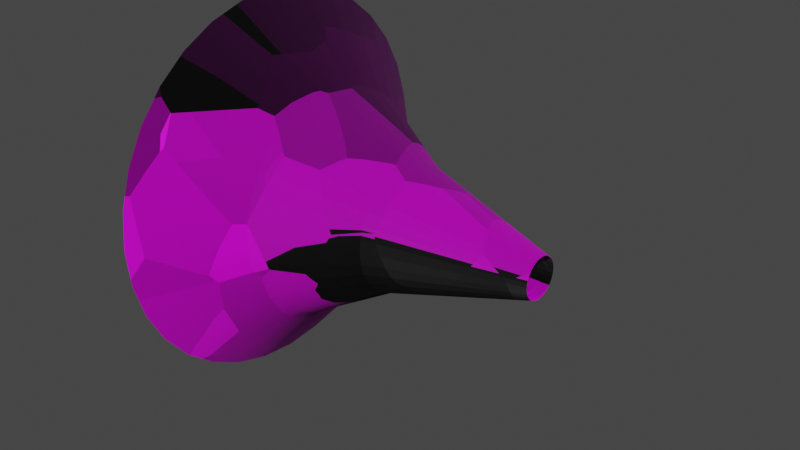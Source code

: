 # Source: cilindroAspirador.blend  (saved by Blender 2.81.16; exported with 4.5.12 LTS)
import bpy
from mathutils import Matrix  # noqa: F401  (used for matrix-valued properties, if any)

bpy.ops.wm.read_factory_settings(use_empty=True)
scene = bpy.context.scene
scene.name = 'Scene'

# ---- collections
col_collection = bpy.data.collections.new('Collection'); scene.collection.children.link(col_collection)

# ---- images (referenced by path relative to the original .blend; pixels are not part of the script)
import os
ASSET_DIR = os.environ.get("B2B_ASSET_DIR", "")  # directory of the original .blend (textures are referenced by path, not embedded)
HERE = os.path.dirname(os.path.abspath(__file__))  # packed textures are extracted next to this script under _unpacked/

def load_image(name, relpath, width, height, colorspace="sRGB"):
    """Load a texture the original file referenced (path relative to the .blend, or extracted next to this script)."""
    p = next((c for c in (os.path.join(HERE, relpath), os.path.join(ASSET_DIR, relpath)) if relpath and os.path.exists(c)), "")
    if p:
        img = bpy.data.images.load(p, check_existing=True)
        img.name = name
    else:  # same state as the original file: an image datablock whose file is absent (Cycles renders it pink)
        img = bpy.data.images.new(name, width, height)
        img.source = "FILE"
        img.filepath = "//" + (relpath or name)
    img.colorspace_settings.name = colorspace
    return img
img_cylinder_png = load_image('Cylinder.png', 'Cylinder.png', 1024, 1024, 'sRGB')

# ---- materials (node trees are filled in below, after node groups)
mat_material_001 = bpy.data.materials.new('Material.001')
mat_material_001.use_transparent_shadow = False

# ---- material node trees
mat_material_001.use_nodes = True; mat_material_001.node_tree.nodes.clear()
_N = mat_material_001.node_tree.nodes; _L = mat_material_001.node_tree.links
n0 = _N.new('ShaderNodeOutputMaterial'); n0.name = 'Material Output'; n0.location = (300, 300)
n1 = _N.new('ShaderNodeBsdfPrincipled'); n1.name = 'Principled BSDF'; n1.location = (10, 300)
n1.distribution = 'GGX'
n1.subsurface_method = 'BURLEY'
n1.inputs[3].default_value = 1.45
n1.inputs[27].default_value = (0.0, 0.0, 0.0, 1.0)
n1.inputs[28].default_value = 1.0
n2 = _N.new('ShaderNodeTexImage'); n2.name = 'Image Texture'; n2.location = (-280, 280)
n2.image = img_cylinder_png
n3 = _N.new('ShaderNodeTexVoronoi'); n3.name = 'Voronoi Texture'; n3.location = (-180, -60)
n4 = _N.new('ShaderNodeValue'); n4.name = 'Value'; n4.location = (-180, -20)
n4.outputs[0].default_value = 5.4
_L.new(n1.outputs[0], n0.inputs[0])
_L.new(n2.outputs[0], n1.inputs[0])
_L.new(n3.outputs[2], n1.inputs[5])
_L.new(n4.outputs[0], n1.inputs[4])
n0.is_active_output = True

# ---- world
world_world = bpy.data.worlds.new('World'); scene.world = world_world
world_world.use_nodes = True; world_world.node_tree.nodes.clear()
_N = world_world.node_tree.nodes; _L = world_world.node_tree.links
n0 = _N.new('ShaderNodeOutputWorld'); n0.name = 'World Output'; n0.location = (300, 300)
n1 = _N.new('ShaderNodeBackground'); n1.name = 'Background'; n1.location = (10, 300)
n1.inputs[0].default_value = (0.05088, 0.05088, 0.05088, 1.0)
_L.new(n1.outputs[0], n0.inputs[0])
n0.is_active_output = True
world_world.color = (0.05088, 0.05088, 0.05088)
world_world.use_sun_shadow = False
world_world.sun_shadow_jitter_overblur = 0.0

# ---- meshes
me_cylinder = bpy.data.meshes.new('Cylinder')
me_cylinder.from_pydata([(-3.149e-08, 1.265, -1.0), (1.031e-07, 0.1315, 1.0), (0.2468, 1.241, -1.0), (0.02566, 0.129, 1.0), (0.4842, 1.169, -1.0), (0.05033, 0.1215, 1.0), (0.7029, 1.052, -1.0), (0.07307, 0.1094, 1.0), (0.8946, 0.8946, -1.0), (0.093, 0.093, 1.0), (1.052, 0.7029, -1.0), (0.1094, 0.07307, 1.0), (1.169, 0.4842, -1.0), (0.1215, 0.05033, 1.0), (1.241, 0.2468, -1.0), (0.129, 0.02566, 1.0), (1.265, 1.995e-08, -1.0), (0.1315, 2.574e-07, 1.0), (1.241, -0.2468, -1.0), (0.129, -0.02566, 1.0), (1.169, -0.4842, -1.0), (0.1215, -0.05033, 1.0), (1.052, -0.7029, -1.0), (0.1094, -0.07307, 1.0), (0.8946, -0.8946, -1.0), (0.093, -0.093, 1.0), (0.7029, -1.052, -1.0), (0.07307, -0.1094, 1.0), (0.4842, -1.169, -1.0), (0.05033, -0.1215, 1.0), (0.2468, -1.241, -1.0), (0.02566, -0.129, 1.0), (-4.437e-07, -1.265, -1.0), (6.027e-08, -0.1315, 1.0), (-0.2468, -1.241, -1.0), (-0.02566, -0.129, 1.0), (-0.4842, -1.169, -1.0), (-0.05033, -0.1215, 1.0), (-0.7029, -1.052, -1.0), (-0.07307, -0.1094, 1.0), (-0.8946, -0.8946, -1.0), (-0.093, -0.093, 1.0), (-1.052, -0.7029, -1.0), (-0.1094, -0.07307, 1.0), (-1.169, -0.4842, -1.0), (-0.1215, -0.05033, 1.0), (-1.241, -0.2468, -1.0), (-0.129, -0.02566, 1.0), (-1.265, 1.146e-06, -1.0), (-0.1315, 3.745e-07, 1.0), (-1.241, 0.2468, -1.0), (-0.129, 0.02566, 1.0), (-1.169, 0.4842, -1.0), (-0.1215, 0.05033, 1.0), (-1.052, 0.7029, -1.0), (-0.1094, 0.07307, 1.0), (-0.8946, 0.8946, -1.0), (-0.093, 0.093, 1.0), (-0.7029, 1.052, -1.0), (-0.07307, 0.1094, 1.0), (-0.4842, 1.169, -1.0), (-0.05033, 0.1215, 1.0), (-0.2468, 1.241, -1.0), (-0.02566, 0.129, 1.0), (2.981e-08, 0.7489, -0.5265), (0.1461, 0.7345, -0.5265), (0.2866, 0.6919, -0.5265), (0.4161, 0.6227, -0.5265), (0.5296, 0.5296, -0.5265), (0.6227, 0.4161, -0.5265), (0.6919, 0.2866, -0.5265), (0.7345, 0.1461, -0.5265), (0.7489, 1.281e-07, -0.5265), (0.7345, -0.1461, -0.5265), (0.6919, -0.2866, -0.5265), (0.6227, -0.4161, -0.5265), (0.5296, -0.5296, -0.5265), (0.4161, -0.6227, -0.5265), (0.2866, -0.6919, -0.5265), (0.1461, -0.7345, -0.5265), (-2.142e-07, -0.7489, -0.5265), (-0.1461, -0.7345, -0.5265), (-0.2866, -0.6919, -0.5265), (-0.4161, -0.6227, -0.5265), (-0.5296, -0.5296, -0.5265), (-0.6227, -0.4161, -0.5265), (-0.6919, -0.2866, -0.5265), (-0.7345, -0.1461, -0.5265), (-0.7489, 7.947e-07, -0.5265), (-0.7345, 0.1461, -0.5265), (-0.6919, 0.2866, -0.5265), (-0.6227, 0.4161, -0.5265), (-0.5296, 0.5296, -0.5265), (-0.4161, 0.6227, -0.5265), (-0.2866, 0.6919, -0.5265), (-0.1461, 0.7345, -0.5265), (4.818e-08, 0.415, 0.04625), (0.08097, 0.407, 0.04625), (0.1588, 0.3834, 0.04625), (0.2306, 0.3451, 0.04625), (0.2935, 0.2935, 0.04625), (0.3451, 0.2306, 0.04625), (0.3834, 0.1588, 0.04625), (0.407, 0.08097, 0.04625), (0.415, 2.207e-07, 0.04625), (0.407, -0.08097, 0.04625), (0.3834, -0.1588, 0.04625), (0.3451, -0.2306, 0.04625), (0.2935, -0.2935, 0.04625), (0.2306, -0.3451, 0.04625), (0.1588, -0.3834, 0.04625), (0.08097, -0.407, 0.04625), (-8.705e-08, -0.415, 0.04625), (-0.08097, -0.407, 0.04625), (-0.1588, -0.3834, 0.04625), (-0.2306, -0.3451, 0.04625), (-0.2935, -0.2935, 0.04625), (-0.3451, -0.2306, 0.04625), (-0.3834, -0.1588, 0.04625), (-0.407, -0.08097, 0.04625), (-0.415, 5.902e-07, 0.04625), (-0.407, 0.08097, 0.04625), (-0.3834, 0.1588, 0.04625), (-0.3451, 0.2306, 0.04625), (-0.2935, 0.2935, 0.04625), (-0.2306, 0.3451, 0.04625), (-0.1588, 0.3834, 0.04625), (-0.08097, 0.407, 0.04625)], [], [(96, 1, 3, 97), (97, 3, 5, 98), (98, 5, 7, 99), (99, 7, 9, 100), (100, 9, 11, 101), (101, 11, 13, 102), (102, 13, 15, 103), (103, 15, 17, 104), (104, 17, 19, 105), (105, 19, 21, 106), (106, 21, 23, 107), (107, 23, 25, 108), (108, 25, 27, 109), (109, 27, 29, 110), (110, 29, 31, 111), (111, 31, 33, 112), (112, 33, 35, 113), (113, 35, 37, 114), (114, 37, 39, 115), (115, 39, 41, 116), (116, 41, 43, 117), (117, 43, 45, 118), (118, 45, 47, 119), (119, 47, 49, 120), (120, 49, 51, 121), (121, 51, 53, 122), (122, 53, 55, 123), (123, 55, 57, 124), (124, 57, 59, 125), (125, 59, 61, 126), (126, 61, 63, 127), (127, 63, 1, 96), (62, 95, 64, 0), (60, 94, 95, 62), (58, 93, 94, 60), (56, 92, 93, 58), (54, 91, 92, 56), (52, 90, 91, 54), (50, 89, 90, 52), (48, 88, 89, 50), (46, 87, 88, 48), (44, 86, 87, 46), (42, 85, 86, 44), (40, 84, 85, 42), (38, 83, 84, 40), (36, 82, 83, 38), (34, 81, 82, 36), (32, 80, 81, 34), (30, 79, 80, 32), (28, 78, 79, 30), (26, 77, 78, 28), (24, 76, 77, 26), (22, 75, 76, 24), (20, 74, 75, 22), (18, 73, 74, 20), (16, 72, 73, 18), (14, 71, 72, 16), (12, 70, 71, 14), (10, 69, 70, 12), (8, 68, 69, 10), (6, 67, 68, 8), (4, 66, 67, 6), (2, 65, 66, 4), (0, 64, 65, 2), (95, 127, 96, 64), (94, 126, 127, 95), (93, 125, 126, 94), (92, 124, 125, 93), (91, 123, 124, 92), (90, 122, 123, 91), (89, 121, 122, 90), (88, 120, 121, 89), (87, 119, 120, 88), (86, 118, 119, 87), (85, 117, 118, 86), (84, 116, 117, 85), (83, 115, 116, 84), (82, 114, 115, 83), (81, 113, 114, 82), (80, 112, 113, 81), (79, 111, 112, 80), (78, 110, 111, 79), (77, 109, 110, 78), (76, 108, 109, 77), (75, 107, 108, 76), (74, 106, 107, 75), (73, 105, 106, 74), (72, 104, 105, 73), (71, 103, 104, 72), (70, 102, 103, 71), (69, 101, 102, 70), (68, 100, 101, 69), (67, 99, 100, 68), (66, 98, 99, 67), (65, 97, 98, 66), (64, 96, 97, 65)])
me_cylinder.polygons.foreach_set('use_smooth', [True] * 96)
_uv = me_cylinder.uv_layers.new(name='UVMap')
_uv.uv.foreach_set('vector', [0.7247, 0.5357, 0.6716, 0.9884, 0.6389, 0.9859, 0.6948, 0.5336, 0.6948, 0.5336, 0.6389, 0.9859, 0.6075, 0.9835, 0.6649, 0.5315, 0.6649, 0.5315, 0.6075, 0.9835, 0.5773, 0.9812, 0.6352, 0.5294, 0.6352, 0.5294, 0.5773, 0.9812, 0.5481, 0.9789, 0.6054, 0.5274, 0.6054, 0.5274, 0.5481, 0.9789, 0.5199, 0.9766, 0.5758, 0.5253, 0.5758, 0.5253, 0.5199, 0.9766, 0.4925, 0.9745, 0.5461, 0.5232, 0.5461, 0.5232, 0.4925, 0.9745, 0.4658, 0.9724, 0.5166, 0.5211, 0.5166, 0.5211, 0.4658, 0.9724, 0.4396, 0.9703, 0.4871, 0.5191, 0.4871, 0.5191, 0.4396, 0.9703, 0.4138, 0.9684, 0.4576, 0.517, 0.4576, 0.517, 0.4138, 0.9684, 0.3884, 0.9665, 0.4281, 0.5149, 0.4281, 0.5149, 0.3884, 0.9665, 0.3631, 0.9647, 0.3987, 0.5129, 0.3987, 0.5129, 0.3631, 0.9647, 0.338, 0.9629, 0.3693, 0.5108, 0.3693, 0.5108, 0.338, 0.9629, 0.3128, 0.9611, 0.3399, 0.5088, 0.3399, 0.5088, 0.3128, 0.9611, 0.2824, 0.9591, 0.3141, 0.507, 0.3141, 0.507, 0.2824, 0.9591, 0.2546, 0.9573, 0.2863, 0.505, 0.2863, 0.505, 0.2546, 0.9573, 0.2267, 0.9555, 0.2584, 0.5031, 0.2584, 0.5031, 0.2267, 0.9555, 0.1986, 0.9537, 0.2303, 0.5011, 0.2303, 0.5011, 0.1986, 0.9537, 0.1702, 0.9519, 0.2019, 0.4991, 0.2019, 0.4991, 0.1702, 0.9519, 0.1415, 0.9502, 0.1732, 0.4971, 0.1732, 0.4971, 0.1415, 0.9502, 0.1125, 0.9484, 0.1442, 0.4951, 0.1442, 0.4951, 0.1125, 0.9484, 0.08295, 0.9466, 0.1147, 0.493, 0.1147, 0.493, 0.08295, 0.9466, 0.05293, 0.9447, 0.08469, 0.4909, 0.08469, 0.4909, 0.05293, 0.9447, 0.02235, 0.9428, 0.05413, 0.4888, 0.05413, 0.4888, 0.02235, 0.9428, -0.008807, 0.9408, 0.02299, 0.4866, 0.9738, 0.5531, 0.942, 1.007, 0.9103, 1.005, 0.9421, 0.5509, 0.9421, 0.5509, 0.9103, 1.005, 0.878, 1.003, 0.9098, 0.5487, 0.9098, 0.5487, 0.878, 1.003, 0.8486, 1.001, 0.8747, 0.5462, 0.8747, 0.5462, 0.8486, 1.001, 0.8126, 0.9987, 0.8444, 0.5441, 0.8444, 0.5441, 0.8126, 0.9987, 0.7799, 0.9964, 0.8117, 0.5418, 0.8117, 0.5418, 0.7799, 0.9964, 0.7404, 0.9935, 0.7846, 0.5399, 0.7846, 0.5399, 0.7404, 0.9935, 0.7054, 0.991, 0.7546, 0.5378, 0.7546, 0.5378, 0.7054, 0.991, 0.6716, 0.9884, 0.7247, 0.5357, 0.7915, 0.04067, 0.7754, 0.2657, 0.7459, 0.2636, 0.7621, 0.03861, 0.8209, 0.04272, 0.8049, 0.2677, 0.7754, 0.2657, 0.7915, 0.04067, 0.8465, 0.04452, 0.8307, 0.2695, 0.8049, 0.2677, 0.8209, 0.04272, 0.8793, 0.04681, 0.8635, 0.2718, 0.8307, 0.2695, 0.8465, 0.04452, 0.9088, 0.04888, 0.8932, 0.2739, 0.8635, 0.2718, 0.8793, 0.04681, 0.9446, 0.05139, 0.9289, 0.2764, 0.8932, 0.2739, 0.9088, 0.04888, 0.9769, 0.05364, 0.9611, 0.2787, 0.9289, 0.2764, 0.9446, 0.05139, 1.009, 0.05586, 0.9928, 0.2809, 0.9611, 0.2787, 0.9769, 0.05364, 0.08894, -0.008506, 0.07319, 0.2165, 0.04204, 0.2143, 0.05779, -0.01069, 0.1195, -0.006367, 0.1037, 0.2187, 0.07319, 0.2165, 0.08894, -0.008506, 0.1495, -0.004267, 0.1337, 0.2208, 0.1037, 0.2187, 0.1195, -0.006367, 0.179, -0.002203, 0.1632, 0.2228, 0.1337, 0.2208, 0.1495, -0.004267, 0.208, -0.0001697, 0.1923, 0.2249, 0.1632, 0.2228, 0.179, -0.002203, 0.2367, 0.001837, 0.221, 0.2269, 0.1923, 0.2249, 0.208, -0.0001697, 0.2651, 0.003822, 0.2493, 0.2289, 0.221, 0.2269, 0.2367, 0.001837, 0.2932, 0.00579, 0.2774, 0.2308, 0.2493, 0.2289, 0.2651, 0.003822, 0.3211, 0.007744, 0.3054, 0.2328, 0.2774, 0.2308, 0.2932, 0.00579, 0.3489, 0.009689, 0.3331, 0.2347, 0.3054, 0.2328, 0.3211, 0.007744, 0.3739, 0.01144, 0.3583, 0.2365, 0.3331, 0.2347, 0.3489, 0.009689, 0.4041, 0.01355, 0.3883, 0.2386, 0.3583, 0.2365, 0.3739, 0.01144, 0.4342, 0.01566, 0.4183, 0.2407, 0.3883, 0.2386, 0.4041, 0.01355, 0.4643, 0.01777, 0.4483, 0.2428, 0.4183, 0.2407, 0.4342, 0.01566, 0.4944, 0.01987, 0.4783, 0.2449, 0.4483, 0.2428, 0.4643, 0.01777, 0.5244, 0.02197, 0.5083, 0.247, 0.4783, 0.2449, 0.4944, 0.01987, 0.5544, 0.02407, 0.5382, 0.2491, 0.5083, 0.247, 0.5244, 0.02197, 0.5843, 0.02617, 0.568, 0.2512, 0.5382, 0.2491, 0.5544, 0.02407, 0.6141, 0.02825, 0.5978, 0.2532, 0.568, 0.2512, 0.5843, 0.02617, 0.6439, 0.03033, 0.6276, 0.2553, 0.5978, 0.2532, 0.6141, 0.02825, 0.6735, 0.03241, 0.6572, 0.2574, 0.6276, 0.2553, 0.6439, 0.03033, 0.7031, 0.03448, 0.6869, 0.2595, 0.6572, 0.2574, 0.6735, 0.03241, 0.7326, 0.03655, 0.7164, 0.2615, 0.6869, 0.2595, 0.7031, 0.03448, 0.7621, 0.03861, 0.7459, 0.2636, 0.7164, 0.2615, 0.7326, 0.03655, 0.7754, 0.2657, 0.7546, 0.5378, 0.7247, 0.5357, 0.7459, 0.2636, 0.8049, 0.2677, 0.7846, 0.5399, 0.7546, 0.5378, 0.7754, 0.2657, 0.8307, 0.2695, 0.8117, 0.5418, 0.7846, 0.5399, 0.8049, 0.2677, 0.8635, 0.2718, 0.8444, 0.5441, 0.8117, 0.5418, 0.8307, 0.2695, 0.8932, 0.2739, 0.8747, 0.5462, 0.8444, 0.5441, 0.8635, 0.2718, 0.9289, 0.2764, 0.9098, 0.5487, 0.8747, 0.5462, 0.8932, 0.2739, 0.9611, 0.2787, 0.9421, 0.5509, 0.9098, 0.5487, 0.9289, 0.2764, 0.9928, 0.2809, 0.9738, 0.5531, 0.9421, 0.5509, 0.9611, 0.2787, 0.07319, 0.2165, 0.05413, 0.4888, 0.02299, 0.4866, 0.04204, 0.2143, 0.1037, 0.2187, 0.08469, 0.4909, 0.05413, 0.4888, 0.07319, 0.2165, 0.1337, 0.2208, 0.1147, 0.493, 0.08469, 0.4909, 0.1037, 0.2187, 0.1632, 0.2228, 0.1442, 0.4951, 0.1147, 0.493, 0.1337, 0.2208, 0.1923, 0.2249, 0.1732, 0.4971, 0.1442, 0.4951, 0.1632, 0.2228, 0.221, 0.2269, 0.2019, 0.4991, 0.1732, 0.4971, 0.1923, 0.2249, 0.2493, 0.2289, 0.2303, 0.5011, 0.2019, 0.4991, 0.221, 0.2269, 0.2774, 0.2308, 0.2584, 0.5031, 0.2303, 0.5011, 0.2493, 0.2289, 0.3054, 0.2328, 0.2863, 0.505, 0.2584, 0.5031, 0.2774, 0.2308, 0.3331, 0.2347, 0.3141, 0.507, 0.2863, 0.505, 0.3054, 0.2328, 0.3583, 0.2365, 0.3399, 0.5088, 0.3141, 0.507, 0.3331, 0.2347, 0.3883, 0.2386, 0.3693, 0.5108, 0.3399, 0.5088, 0.3583, 0.2365, 0.4183, 0.2407, 0.3987, 0.5129, 0.3693, 0.5108, 0.3883, 0.2386, 0.4483, 0.2428, 0.4281, 0.5149, 0.3987, 0.5129, 0.4183, 0.2407, 0.4783, 0.2449, 0.4576, 0.517, 0.4281, 0.5149, 0.4483, 0.2428, 0.5083, 0.247, 0.4871, 0.5191, 0.4576, 0.517, 0.4783, 0.2449, 0.5382, 0.2491, 0.5166, 0.5211, 0.4871, 0.5191, 0.5083, 0.247, 0.568, 0.2512, 0.5461, 0.5232, 0.5166, 0.5211, 0.5382, 0.2491, 0.5978, 0.2532, 0.5758, 0.5253, 0.5461, 0.5232, 0.568, 0.2512, 0.6276, 0.2553, 0.6054, 0.5274, 0.5758, 0.5253, 0.5978, 0.2532, 0.6572, 0.2574, 0.6352, 0.5294, 0.6054, 0.5274, 0.6276, 0.2553, 0.6869, 0.2595, 0.6649, 0.5315, 0.6352, 0.5294, 0.6572, 0.2574, 0.7164, 0.2615, 0.6948, 0.5336, 0.6649, 0.5315, 0.6869, 0.2595, 0.7459, 0.2636, 0.7247, 0.5357, 0.6948, 0.5336, 0.7164, 0.2615])
me_cylinder.materials.append(mat_material_001)
me_cylinder.use_remesh_fix_poles = True
me_cylinder.use_remesh_preserve_attributes = False
me_cylinder.use_mirror_vertex_groups = False
me_cylinder.update()
me_cylinder_001 = bpy.data.meshes.new('Cylinder.001')
me_cylinder_001.from_pydata([(-3.149e-08, 1.265, -1.0), (1.031e-07, 0.1315, 1.0), (0.2468, 1.241, -1.0), (0.02566, 0.129, 1.0), (0.4842, 1.169, -1.0), (0.05033, 0.1215, 1.0), (0.7029, 1.052, -1.0), (0.07307, 0.1094, 1.0), (0.8946, 0.8946, -1.0), (0.093, 0.093, 1.0), (1.052, 0.7029, -1.0), (0.1094, 0.07307, 1.0), (1.169, 0.4842, -1.0), (0.1215, 0.05033, 1.0), (1.241, 0.2468, -1.0), (0.129, 0.02566, 1.0), (1.265, 1.995e-08, -1.0), (0.1315, 2.574e-07, 1.0), (1.241, -0.2468, -1.0), (0.129, -0.02566, 1.0), (1.169, -0.4842, -1.0), (0.1215, -0.05033, 1.0), (1.052, -0.7029, -1.0), (0.1094, -0.07307, 1.0), (0.8946, -0.8946, -1.0), (0.093, -0.093, 1.0), (0.7029, -1.052, -1.0), (0.07307, -0.1094, 1.0), (0.4842, -1.169, -1.0), (0.05033, -0.1215, 1.0), (0.2468, -1.241, -1.0), (0.02566, -0.129, 1.0), (-4.437e-07, -1.265, -1.0), (6.027e-08, -0.1315, 1.0), (-0.2468, -1.241, -1.0), (-0.02566, -0.129, 1.0), (-0.4842, -1.169, -1.0), (-0.05033, -0.1215, 1.0), (-0.7029, -1.052, -1.0), (-0.07307, -0.1094, 1.0), (-0.8946, -0.8946, -1.0), (-0.093, -0.093, 1.0), (-1.052, -0.7029, -1.0), (-0.1094, -0.07307, 1.0), (-1.169, -0.4842, -1.0), (-0.1215, -0.05033, 1.0), (-1.241, -0.2468, -1.0), (-0.129, -0.02566, 1.0), (-1.265, 1.146e-06, -1.0), (-0.1315, 3.745e-07, 1.0), (-1.241, 0.2468, -1.0), (-0.129, 0.02566, 1.0), (-1.169, 0.4842, -1.0), (-0.1215, 0.05033, 1.0), (-1.052, 0.7029, -1.0), (-0.1094, 0.07307, 1.0), (-0.8946, 0.8946, -1.0), (-0.093, 0.093, 1.0), (-0.7029, 1.052, -1.0), (-0.07307, 0.1094, 1.0), (-0.4842, 1.169, -1.0), (-0.05033, 0.1215, 1.0), (-0.2468, 1.241, -1.0), (-0.02566, 0.129, 1.0), (2.981e-08, 0.7489, -0.5265), (0.1461, 0.7345, -0.5265), (0.2866, 0.6919, -0.5265), (0.4161, 0.6227, -0.5265), (0.5296, 0.5296, -0.5265), (0.6227, 0.4161, -0.5265), (0.6919, 0.2866, -0.5265), (0.7345, 0.1461, -0.5265), (0.7489, 1.281e-07, -0.5265), (0.7345, -0.1461, -0.5265), (0.6919, -0.2866, -0.5265), (0.6227, -0.4161, -0.5265), (0.5296, -0.5296, -0.5265), (0.4161, -0.6227, -0.5265), (0.2866, -0.6919, -0.5265), (0.1461, -0.7345, -0.5265), (-2.142e-07, -0.7489, -0.5265), (-0.1461, -0.7345, -0.5265), (-0.2866, -0.6919, -0.5265), (-0.4161, -0.6227, -0.5265), (-0.5296, -0.5296, -0.5265), (-0.6227, -0.4161, -0.5265), (-0.6919, -0.2866, -0.5265), (-0.7345, -0.1461, -0.5265), (-0.7489, 7.947e-07, -0.5265), (-0.7345, 0.1461, -0.5265), (-0.6919, 0.2866, -0.5265), (-0.6227, 0.4161, -0.5265), (-0.5296, 0.5296, -0.5265), (-0.4161, 0.6227, -0.5265), (-0.2866, 0.6919, -0.5265), (-0.1461, 0.7345, -0.5265), (4.818e-08, 0.415, 0.04625), (0.08097, 0.407, 0.04625), (0.1588, 0.3834, 0.04625), (0.2306, 0.3451, 0.04625), (0.2935, 0.2935, 0.04625), (0.3451, 0.2306, 0.04625), (0.3834, 0.1588, 0.04625), (0.407, 0.08097, 0.04625), (0.415, 2.207e-07, 0.04625), (0.407, -0.08097, 0.04625), (0.3834, -0.1588, 0.04625), (0.3451, -0.2306, 0.04625), (0.2935, -0.2935, 0.04625), (0.2306, -0.3451, 0.04625), (0.1588, -0.3834, 0.04625), (0.08097, -0.407, 0.04625), (-8.705e-08, -0.415, 0.04625), (-0.08097, -0.407, 0.04625), (-0.1588, -0.3834, 0.04625), (-0.2306, -0.3451, 0.04625), (-0.2935, -0.2935, 0.04625), (-0.3451, -0.2306, 0.04625), (-0.3834, -0.1588, 0.04625), (-0.407, -0.08097, 0.04625), (-0.415, 5.902e-07, 0.04625), (-0.407, 0.08097, 0.04625), (-0.3834, 0.1588, 0.04625), (-0.3451, 0.2306, 0.04625), (-0.2935, 0.2935, 0.04625), (-0.2306, 0.3451, 0.04625), (-0.1588, 0.3834, 0.04625), (-0.08097, 0.407, 0.04625)], [], [(96, 97, 3, 1), (97, 98, 5, 3), (98, 99, 7, 5), (99, 100, 9, 7), (100, 101, 11, 9), (101, 102, 13, 11), (102, 103, 15, 13), (103, 104, 17, 15), (104, 105, 19, 17), (105, 106, 21, 19), (106, 107, 23, 21), (107, 108, 25, 23), (108, 109, 27, 25), (109, 110, 29, 27), (110, 111, 31, 29), (111, 112, 33, 31), (112, 113, 35, 33), (113, 114, 37, 35), (114, 115, 39, 37), (115, 116, 41, 39), (116, 117, 43, 41), (117, 118, 45, 43), (118, 119, 47, 45), (119, 120, 49, 47), (120, 121, 51, 49), (121, 122, 53, 51), (122, 123, 55, 53), (123, 124, 57, 55), (124, 125, 59, 57), (125, 126, 61, 59), (126, 127, 63, 61), (127, 96, 1, 63), (62, 0, 64, 95), (60, 62, 95, 94), (58, 60, 94, 93), (56, 58, 93, 92), (54, 56, 92, 91), (52, 54, 91, 90), (50, 52, 90, 89), (48, 50, 89, 88), (46, 48, 88, 87), (44, 46, 87, 86), (42, 44, 86, 85), (40, 42, 85, 84), (38, 40, 84, 83), (36, 38, 83, 82), (34, 36, 82, 81), (32, 34, 81, 80), (30, 32, 80, 79), (28, 30, 79, 78), (26, 28, 78, 77), (24, 26, 77, 76), (22, 24, 76, 75), (20, 22, 75, 74), (18, 20, 74, 73), (16, 18, 73, 72), (14, 16, 72, 71), (12, 14, 71, 70), (10, 12, 70, 69), (8, 10, 69, 68), (6, 8, 68, 67), (4, 6, 67, 66), (2, 4, 66, 65), (0, 2, 65, 64), (95, 64, 96, 127), (94, 95, 127, 126), (93, 94, 126, 125), (92, 93, 125, 124), (91, 92, 124, 123), (90, 91, 123, 122), (89, 90, 122, 121), (88, 89, 121, 120), (87, 88, 120, 119), (86, 87, 119, 118), (85, 86, 118, 117), (84, 85, 117, 116), (83, 84, 116, 115), (82, 83, 115, 114), (81, 82, 114, 113), (80, 81, 113, 112), (79, 80, 112, 111), (78, 79, 111, 110), (77, 78, 110, 109), (76, 77, 109, 108), (75, 76, 108, 107), (74, 75, 107, 106), (73, 74, 106, 105), (72, 73, 105, 104), (71, 72, 104, 103), (70, 71, 103, 102), (69, 70, 102, 101), (68, 69, 101, 100), (67, 68, 100, 99), (66, 67, 99, 98), (65, 66, 98, 97), (64, 65, 97, 96)])
me_cylinder_001.polygons.foreach_set('use_smooth', [True] * 96)
_uv = me_cylinder_001.uv_layers.new(name='UVMap')
_uv.uv.foreach_set('vector', [0.7247, 0.5357, 0.6948, 0.5336, 0.6389, 0.9859, 0.6716, 0.9884, 0.6948, 0.5336, 0.6649, 0.5315, 0.6075, 0.9835, 0.6389, 0.9859, 0.6649, 0.5315, 0.6352, 0.5294, 0.5773, 0.9812, 0.6075, 0.9835, 0.6352, 0.5294, 0.6054, 0.5274, 0.5481, 0.9789, 0.5773, 0.9812, 0.6054, 0.5274, 0.5758, 0.5253, 0.5199, 0.9766, 0.5481, 0.9789, 0.5758, 0.5253, 0.5461, 0.5232, 0.4925, 0.9745, 0.5199, 0.9766, 0.5461, 0.5232, 0.5166, 0.5211, 0.4658, 0.9724, 0.4925, 0.9745, 0.5166, 0.5211, 0.4871, 0.5191, 0.4396, 0.9703, 0.4658, 0.9724, 0.4871, 0.5191, 0.4576, 0.517, 0.4138, 0.9684, 0.4396, 0.9703, 0.4576, 0.517, 0.4281, 0.5149, 0.3884, 0.9665, 0.4138, 0.9684, 0.4281, 0.5149, 0.3987, 0.5129, 0.3631, 0.9647, 0.3884, 0.9665, 0.3987, 0.5129, 0.3693, 0.5108, 0.338, 0.9629, 0.3631, 0.9647, 0.3693, 0.5108, 0.3399, 0.5088, 0.3128, 0.9611, 0.338, 0.9629, 0.3399, 0.5088, 0.3141, 0.507, 0.2824, 0.9591, 0.3128, 0.9611, 0.3141, 0.507, 0.2863, 0.505, 0.2546, 0.9573, 0.2824, 0.9591, 0.2863, 0.505, 0.2584, 0.5031, 0.2267, 0.9555, 0.2546, 0.9573, 0.2584, 0.5031, 0.2303, 0.5011, 0.1986, 0.9537, 0.2267, 0.9555, 0.2303, 0.5011, 0.2019, 0.4991, 0.1702, 0.9519, 0.1986, 0.9537, 0.2019, 0.4991, 0.1732, 0.4971, 0.1415, 0.9502, 0.1702, 0.9519, 0.1732, 0.4971, 0.1442, 0.4951, 0.1125, 0.9484, 0.1415, 0.9502, 0.1442, 0.4951, 0.1147, 0.493, 0.08295, 0.9466, 0.1125, 0.9484, 0.1147, 0.493, 0.08469, 0.4909, 0.05293, 0.9447, 0.08295, 0.9466, 0.08469, 0.4909, 0.05413, 0.4888, 0.02235, 0.9428, 0.05293, 0.9447, 0.05413, 0.4888, 0.02299, 0.4866, -0.008807, 0.9408, 0.02235, 0.9428, 0.9738, 0.5531, 0.9421, 0.5509, 0.9103, 1.005, 0.942, 1.007, 0.9421, 0.5509, 0.9098, 0.5487, 0.878, 1.003, 0.9103, 1.005, 0.9098, 0.5487, 0.8747, 0.5462, 0.8486, 1.001, 0.878, 1.003, 0.8747, 0.5462, 0.8444, 0.5441, 0.8126, 0.9987, 0.8486, 1.001, 0.8444, 0.5441, 0.8117, 0.5418, 0.7799, 0.9964, 0.8126, 0.9987, 0.8117, 0.5418, 0.7846, 0.5399, 0.7404, 0.9935, 0.7799, 0.9964, 0.7846, 0.5399, 0.7546, 0.5378, 0.7054, 0.991, 0.7404, 0.9935, 0.7546, 0.5378, 0.7247, 0.5357, 0.6716, 0.9884, 0.7054, 0.991, 0.7915, 0.04067, 0.7621, 0.03861, 0.7459, 0.2636, 0.7754, 0.2657, 0.8209, 0.04272, 0.7915, 0.04067, 0.7754, 0.2657, 0.8049, 0.2677, 0.8465, 0.04452, 0.8209, 0.04272, 0.8049, 0.2677, 0.8307, 0.2695, 0.8793, 0.04681, 0.8465, 0.04452, 0.8307, 0.2695, 0.8635, 0.2718, 0.9088, 0.04888, 0.8793, 0.04681, 0.8635, 0.2718, 0.8932, 0.2739, 0.9446, 0.05139, 0.9088, 0.04888, 0.8932, 0.2739, 0.9289, 0.2764, 0.9769, 0.05364, 0.9446, 0.05139, 0.9289, 0.2764, 0.9611, 0.2787, 1.009, 0.05586, 0.9769, 0.05364, 0.9611, 0.2787, 0.9928, 0.2809, 0.08894, -0.008506, 0.05779, -0.01069, 0.04204, 0.2143, 0.07319, 0.2165, 0.1195, -0.006367, 0.08894, -0.008506, 0.07319, 0.2165, 0.1037, 0.2187, 0.1495, -0.004267, 0.1195, -0.006367, 0.1037, 0.2187, 0.1337, 0.2208, 0.179, -0.002203, 0.1495, -0.004267, 0.1337, 0.2208, 0.1632, 0.2228, 0.208, -0.0001697, 0.179, -0.002203, 0.1632, 0.2228, 0.1923, 0.2249, 0.2367, 0.001837, 0.208, -0.0001697, 0.1923, 0.2249, 0.221, 0.2269, 0.2651, 0.003822, 0.2367, 0.001837, 0.221, 0.2269, 0.2493, 0.2289, 0.2932, 0.00579, 0.2651, 0.003822, 0.2493, 0.2289, 0.2774, 0.2308, 0.3211, 0.007744, 0.2932, 0.00579, 0.2774, 0.2308, 0.3054, 0.2328, 0.3489, 0.009689, 0.3211, 0.007744, 0.3054, 0.2328, 0.3331, 0.2347, 0.3739, 0.01144, 0.3489, 0.009689, 0.3331, 0.2347, 0.3583, 0.2365, 0.4041, 0.01355, 0.3739, 0.01144, 0.3583, 0.2365, 0.3883, 0.2386, 0.4342, 0.01566, 0.4041, 0.01355, 0.3883, 0.2386, 0.4183, 0.2407, 0.4643, 0.01777, 0.4342, 0.01566, 0.4183, 0.2407, 0.4483, 0.2428, 0.4944, 0.01987, 0.4643, 0.01777, 0.4483, 0.2428, 0.4783, 0.2449, 0.5244, 0.02197, 0.4944, 0.01987, 0.4783, 0.2449, 0.5083, 0.247, 0.5544, 0.02407, 0.5244, 0.02197, 0.5083, 0.247, 0.5382, 0.2491, 0.5843, 0.02617, 0.5544, 0.02407, 0.5382, 0.2491, 0.568, 0.2512, 0.6141, 0.02825, 0.5843, 0.02617, 0.568, 0.2512, 0.5978, 0.2532, 0.6439, 0.03033, 0.6141, 0.02825, 0.5978, 0.2532, 0.6276, 0.2553, 0.6735, 0.03241, 0.6439, 0.03033, 0.6276, 0.2553, 0.6572, 0.2574, 0.7031, 0.03448, 0.6735, 0.03241, 0.6572, 0.2574, 0.6869, 0.2595, 0.7326, 0.03655, 0.7031, 0.03448, 0.6869, 0.2595, 0.7164, 0.2615, 0.7621, 0.03861, 0.7326, 0.03655, 0.7164, 0.2615, 0.7459, 0.2636, 0.7754, 0.2657, 0.7459, 0.2636, 0.7247, 0.5357, 0.7546, 0.5378, 0.8049, 0.2677, 0.7754, 0.2657, 0.7546, 0.5378, 0.7846, 0.5399, 0.8307, 0.2695, 0.8049, 0.2677, 0.7846, 0.5399, 0.8117, 0.5418, 0.8635, 0.2718, 0.8307, 0.2695, 0.8117, 0.5418, 0.8444, 0.5441, 0.8932, 0.2739, 0.8635, 0.2718, 0.8444, 0.5441, 0.8747, 0.5462, 0.9289, 0.2764, 0.8932, 0.2739, 0.8747, 0.5462, 0.9098, 0.5487, 0.9611, 0.2787, 0.9289, 0.2764, 0.9098, 0.5487, 0.9421, 0.5509, 0.9928, 0.2809, 0.9611, 0.2787, 0.9421, 0.5509, 0.9738, 0.5531, 0.07319, 0.2165, 0.04204, 0.2143, 0.02299, 0.4866, 0.05413, 0.4888, 0.1037, 0.2187, 0.07319, 0.2165, 0.05413, 0.4888, 0.08469, 0.4909, 0.1337, 0.2208, 0.1037, 0.2187, 0.08469, 0.4909, 0.1147, 0.493, 0.1632, 0.2228, 0.1337, 0.2208, 0.1147, 0.493, 0.1442, 0.4951, 0.1923, 0.2249, 0.1632, 0.2228, 0.1442, 0.4951, 0.1732, 0.4971, 0.221, 0.2269, 0.1923, 0.2249, 0.1732, 0.4971, 0.2019, 0.4991, 0.2493, 0.2289, 0.221, 0.2269, 0.2019, 0.4991, 0.2303, 0.5011, 0.2774, 0.2308, 0.2493, 0.2289, 0.2303, 0.5011, 0.2584, 0.5031, 0.3054, 0.2328, 0.2774, 0.2308, 0.2584, 0.5031, 0.2863, 0.505, 0.3331, 0.2347, 0.3054, 0.2328, 0.2863, 0.505, 0.3141, 0.507, 0.3583, 0.2365, 0.3331, 0.2347, 0.3141, 0.507, 0.3399, 0.5088, 0.3883, 0.2386, 0.3583, 0.2365, 0.3399, 0.5088, 0.3693, 0.5108, 0.4183, 0.2407, 0.3883, 0.2386, 0.3693, 0.5108, 0.3987, 0.5129, 0.4483, 0.2428, 0.4183, 0.2407, 0.3987, 0.5129, 0.4281, 0.5149, 0.4783, 0.2449, 0.4483, 0.2428, 0.4281, 0.5149, 0.4576, 0.517, 0.5083, 0.247, 0.4783, 0.2449, 0.4576, 0.517, 0.4871, 0.5191, 0.5382, 0.2491, 0.5083, 0.247, 0.4871, 0.5191, 0.5166, 0.5211, 0.568, 0.2512, 0.5382, 0.2491, 0.5166, 0.5211, 0.5461, 0.5232, 0.5978, 0.2532, 0.568, 0.2512, 0.5461, 0.5232, 0.5758, 0.5253, 0.6276, 0.2553, 0.5978, 0.2532, 0.5758, 0.5253, 0.6054, 0.5274, 0.6572, 0.2574, 0.6276, 0.2553, 0.6054, 0.5274, 0.6352, 0.5294, 0.6869, 0.2595, 0.6572, 0.2574, 0.6352, 0.5294, 0.6649, 0.5315, 0.7164, 0.2615, 0.6869, 0.2595, 0.6649, 0.5315, 0.6948, 0.5336, 0.7459, 0.2636, 0.7164, 0.2615, 0.6948, 0.5336, 0.7247, 0.5357])
me_cylinder_001.materials.append(mat_material_001)
me_cylinder_001.use_remesh_fix_poles = True
me_cylinder_001.use_remesh_preserve_attributes = False
me_cylinder_001.use_mirror_vertex_groups = False
me_cylinder_001.update()

# ---- objects
ob_cylinder = bpy.data.objects.new('Cylinder', me_cylinder)
ob_cylinder_001 = bpy.data.objects.new('Cylinder.001', me_cylinder_001)

# ---- transforms, parenting, visibility, modifiers, constraints
ob_cylinder.location = (0.0, 0.0, 1.0)
ob_cylinder.rotation_euler = (-0.0, 1.571, -0.0)
ob_cylinder.lineart.crease_threshold = 0.0
ob_cylinder_001.location = (0.0, 0.0, 1.0)
ob_cylinder_001.rotation_euler = (-0.0, 1.571, -0.0)
ob_cylinder_001.scale = (0.9435, 0.9435, 0.9435)
ob_cylinder_001.lineart.crease_threshold = 0.0

# ---- collection membership
col_collection.objects.link(ob_cylinder)
col_collection.objects.link(ob_cylinder_001)

# ---- scene / render settings (as saved in the file)
scene.frame_start = 1; scene.frame_end = 250; scene.frame_set(1)
scene.render.engine = 'BLENDER_EEVEE_NEXT'
scene.cycles.use_denoising = False
scene.cycles.samples = 128
scene.cycles.sampling_pattern = 'TABULATED_SOBOL'
scene.cycles.use_adaptive_sampling = False
scene.cycles.use_light_tree = False
scene.view_settings.view_transform = 'Filmic'
bpy.context.view_layer.update()

# ---- added for rendering (the .blend has no active camera and no usable light): camera, sun
cam_auto = bpy.data.cameras.new('AutoCamera')
cam_auto.lens = 50.0
cam_auto.sensor_width = 36.0
cam_auto.clip_end = 1000.0
ob_auto_camera = bpy.data.objects.new('AutoCamera', cam_auto)
scene.collection.objects.link(ob_auto_camera)
ob_auto_camera.location = (3.79289, -4.55146, 4.03431)
ob_auto_camera.rotation_euler = (1.09748, -7.21219e-08, 0.694738)
scene.camera = ob_auto_camera
light_auto_sun = bpy.data.lights.new('AutoSun', 'SUN')
light_auto_sun.energy = 3.0
light_auto_sun.angle = 0.0523599
ob_auto_sun = bpy.data.objects.new('AutoSun', light_auto_sun)
scene.collection.objects.link(ob_auto_sun)
ob_auto_sun.rotation_euler = (0.872665, 0.174533, 0.523599)
bpy.context.view_layer.update()
